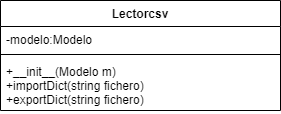

The diagram above was exported from draw.io. Its source (the exported page's mxGraphModel, read from the mxfile embedded in the PNG):
<mxGraphModel dx="460" dy="703" grid="1" gridSize="10" guides="1" tooltips="1" connect="1" arrows="1" fold="1" page="1" pageScale="1" pageWidth="827" pageHeight="1169" math="0" shadow="0">
  <root>
    <mxCell id="WIyWlLk6GJQsqaUBKTNV-0" />
    <mxCell id="WIyWlLk6GJQsqaUBKTNV-1" parent="WIyWlLk6GJQsqaUBKTNV-0" />
    <mxCell id="iCUcfQy_vWoYHgdgIVJq-44" value="Lectorcsv" style="swimlane;fontStyle=1;align=center;verticalAlign=top;childLayout=stackLayout;horizontal=1;startSize=26;horizontalStack=0;resizeParent=1;resizeParentMax=0;resizeLast=0;collapsible=1;marginBottom=0;" vertex="1" parent="WIyWlLk6GJQsqaUBKTNV-1">
      <mxGeometry x="80" y="80" width="280" height="110" as="geometry" />
    </mxCell>
    <mxCell id="iCUcfQy_vWoYHgdgIVJq-45" value="-modelo:Modelo" style="text;strokeColor=none;fillColor=none;align=left;verticalAlign=top;spacingLeft=4;spacingRight=4;overflow=hidden;rotatable=0;points=[[0,0.5],[1,0.5]];portConstraint=eastwest;" vertex="1" parent="iCUcfQy_vWoYHgdgIVJq-44">
      <mxGeometry y="26" width="280" height="24" as="geometry" />
    </mxCell>
    <mxCell id="iCUcfQy_vWoYHgdgIVJq-46" value="" style="line;strokeWidth=1;fillColor=none;align=left;verticalAlign=middle;spacingTop=-1;spacingLeft=3;spacingRight=3;rotatable=0;labelPosition=right;points=[];portConstraint=eastwest;" vertex="1" parent="iCUcfQy_vWoYHgdgIVJq-44">
      <mxGeometry y="50" width="280" height="8" as="geometry" />
    </mxCell>
    <mxCell id="iCUcfQy_vWoYHgdgIVJq-47" value="+__init__(Modelo m)&#10;+importDict(string fichero)&#10;+exportDict(string fichero)" style="text;strokeColor=none;fillColor=none;align=left;verticalAlign=top;spacingLeft=4;spacingRight=4;overflow=hidden;rotatable=0;points=[[0,0.5],[1,0.5]];portConstraint=eastwest;fontStyle=0" vertex="1" parent="iCUcfQy_vWoYHgdgIVJq-44">
      <mxGeometry y="58" width="280" height="52" as="geometry" />
    </mxCell>
  </root>
</mxGraphModel>